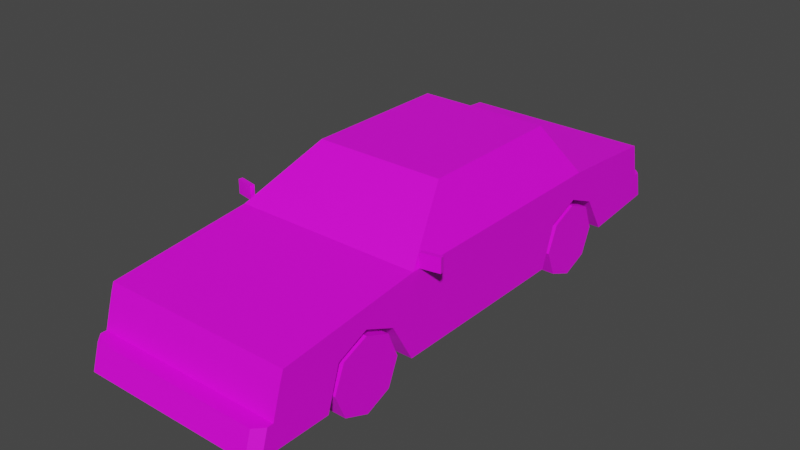 # Source: Veh_Coupe_03_Green.blend  (saved by Blender 2.90.8; exported with 4.5.12 LTS)
import bpy
from mathutils import Matrix  # noqa: F401  (used for matrix-valued properties, if any)

bpy.ops.wm.read_factory_settings(use_empty=True)
scene = bpy.context.scene
scene.name = 'Scene'

# ---- collections
col_collection = bpy.data.collections.new('Collection'); scene.collection.children.link(col_collection)

# ---- images (referenced by path relative to the original .blend; pixels are not part of the script)
import os
ASSET_DIR = os.environ.get("B2B_ASSET_DIR", "")  # directory of the original .blend (textures are referenced by path, not embedded)
HERE = os.path.dirname(os.path.abspath(__file__))  # packed textures are extracted next to this script under _unpacked/

def load_image(name, relpath, width, height, colorspace="sRGB"):
    """Load a texture the original file referenced (path relative to the .blend, or extracted next to this script)."""
    p = next((c for c in (os.path.join(HERE, relpath), os.path.join(ASSET_DIR, relpath)) if relpath and os.path.exists(c)), "")
    if p:
        img = bpy.data.images.load(p, check_existing=True)
        img.name = name
    else:  # same state as the original file: an image datablock whose file is absent (Cycles renders it pink)
        img = bpy.data.images.new(name, width, height)
        img.source = "FILE"
        img.filepath = "//" + (relpath or name)
    img.colorspace_settings.name = colorspace
    return img
img_city_vehicles_pallete_png = load_image('city_vehicles_pallete.png', 'city_vehicles_pallete.png', 1024, 1024, 'sRGB')

# ---- materials (node trees are filled in below, after node groups)
mat_material_001 = bpy.data.materials.new('Material.001')
mat_material_001.use_transparent_shadow = False

# ---- material node trees
mat_material_001.use_nodes = True; mat_material_001.node_tree.nodes.clear()
_N = mat_material_001.node_tree.nodes; _L = mat_material_001.node_tree.links
n0 = _N.new('ShaderNodeBsdfPrincipled'); n0.name = 'Principled BSDF'; n0.location = (10, 300)
n0.distribution = 'GGX'
n0.subsurface_method = 'BURLEY'
n0.inputs[3].default_value = 1.45
n0.inputs[27].default_value = (0.0, 0.0, 0.0, 1.0)
n0.inputs[28].default_value = 1.0
n1 = _N.new('ShaderNodeOutputMaterial'); n1.name = 'Material Output'; n1.location = (300, 300)
n2 = _N.new('ShaderNodeTexImage'); n2.name = 'Image Texture'; n2.location = (-350, 101)
n2.image = img_city_vehicles_pallete_png
n2.interpolation = 'Closest'
_L.new(n0.outputs[0], n1.inputs[0])
_L.new(n2.outputs[0], n0.inputs[0])
n1.is_active_output = True

# ---- world
world_world = bpy.data.worlds.new('World'); scene.world = world_world
world_world.use_nodes = True; world_world.node_tree.nodes.clear()
_N = world_world.node_tree.nodes; _L = world_world.node_tree.links
n0 = _N.new('ShaderNodeOutputWorld'); n0.name = 'World Output'; n0.location = (300, 300)
n1 = _N.new('ShaderNodeBackground'); n1.name = 'Background'; n1.location = (10, 300)
n1.inputs[0].default_value = (0.05088, 0.05088, 0.05088, 1.0)
_L.new(n1.outputs[0], n0.inputs[0])
n0.is_active_output = True
world_world.color = (0.05088, 0.05088, 0.05088)
world_world.use_sun_shadow = False
world_world.sun_shadow_jitter_overblur = 0.0

# ---- meshes
me_plane = bpy.data.meshes.new('Plane')
me_plane.from_pydata([(0.3067, -0.9689, 0.3256), (0.3067, -0.8117, 0.3943), (0.3067, -0.6561, 0.3256), (0.3067, 0.4883, 0.3287), (0.3067, 0.6526, 0.3943), (0.3067, 0.8048, 0.3287), (0.476, -1.25, 0.4462), (0.476, -1.348, 0.1237), (0.476, 1.212, 0.4841), (0.476, 1.276, 0.1784), (0.4364, -0.5107, 0.5378), (0.476, -0.5339, 0.1237), (0.3085, -0.2126, 0.7405), (0.3283, 0.5618, 0.7562), (0.476, 0.686, 0.522), (0.4611, 0.2578, 0.5457), (0.3433, 0.2578, 0.7326), (0.4611, 0.4619, 0.5457), (0.3433, 0.4187, 0.7326), (0.476, -1.311, 0.2474), (0.1961, -1.266, 0.3997), (0.1961, -1.303, 0.2761), (0.0285, -1.285, 0.3354), (0.476, -1.294, 0.3056), (0.2279, -1.266, 0.3997), (0.2279, -1.294, 0.3056), (0.476, -1.266, 0.3997), (0.4345, -1.385, 0.2474), (0.476, -1.341, 0.2474), (0.476, -1.378, 0.1237), (0.4345, -1.422, 0.1237), (0.3433, -0.1796, 0.7326), (0.4611, -0.4543, 0.5457), (0.3283, -0.1894, 0.7562), (0.476, -0.5339, 0.522), (0.3433, 0.3138, 0.7326), (0.4611, 0.3138, 0.5457), (0.3283, 0.4417, 0.7562), (0.3283, 0.2858, 0.7562), (0.476, 0.2858, 0.522), (0.476, 0.496, 0.522), (0.3502, -1.294, 0.3056), (0.3502, -1.266, 0.3997), (0.4658, -1.269, 0.3899), (0.3604, -1.269, 0.3899), (0.3604, -1.291, 0.3154), (0.4658, -1.291, 0.3154), (0.34, -1.291, 0.3154), (0.34, -1.269, 0.3899), (0.2381, -1.269, 0.3899), (0.2381, -1.291, 0.3154), (0.476, 0.4883, 0.3287), (0.476, 0.6526, 0.3943), (0.476, 0.9181, 0.1446), (0.3067, 0.9181, 0.1446), (0.476, 0.8048, 0.3287), (0.476, 0.4196, 0.1237), (0.3067, 0.4196, 0.1237), (0.3067, 0.6526, 0.1237), (0.3067, 0.686, 0.1237), (0.476, -0.9689, 0.3256), (0.476, -0.8117, 0.3943), (0.476, -0.5401, 0.1237), (0.476, -0.6561, 0.3256), (0.3067, -0.5401, 0.1237), (0.476, -1.032, 0.1237), (0.3067, -1.032, 0.1237), (0.3067, -0.8117, 0.1237), (0.3119, 0.5749, 0.7315), (0.4284, 0.6729, 0.5468), (0.476, -1.204, 0.3997), (0.476, -1.235, 0.3056), (0.476, -1.282, 0.3147), (0.476, -1.242, 0.3147), (0.476, -1.217, 0.3906), (0.476, -1.259, 0.3906), (0.476, 1.248, 0.3117), (0.4467, 1.337, 0.1841), (0.476, 1.307, 0.1813), (0.476, 1.279, 0.3117), (0.4467, 1.309, 0.3117), (0.476, 1.243, 0.336), (0.476, 1.224, 0.4287), (0.1633, 1.224, 0.4287), (0.1633, 1.243, 0.336), (0.07013, 1.225, 0.4227), (0.07013, 1.24, 0.3489), (0.06414, -1.393, 0.2194), (0.06414, -1.415, 0.1476), (0.476, 1.181, 0.4287), (0.476, 1.201, 0.336), (-0.3067, -0.9689, 0.3256), (-0.3067, -0.8117, 0.3943), (-0.3067, -0.6561, 0.3256), (-0.3067, 0.4883, 0.3287), (-0.3067, 0.6526, 0.3943), (-0.3067, 0.8048, 0.3287), (-0.476, -1.25, 0.4462), (-0.476, -1.348, 0.1237), (-0.476, 1.212, 0.4841), (-0.476, 1.276, 0.1784), (-0.4364, -0.5107, 0.5378), (-0.476, -0.5339, 0.1237), (-0.3085, -0.2126, 0.7405), (-0.3283, 0.5618, 0.7562), (-0.476, 0.686, 0.522), (0.0, -1.25, 0.4462), (0.0, -1.348, 0.1237), (0.0, 1.212, 0.4841), (0.0, 1.276, 0.1784), (0.0, -0.5339, 0.522), (0.0, -0.5339, 0.1237), (0.0, -0.1894, 0.7562), (0.0, 0.5618, 0.7562), (0.0, 0.686, 0.1237), (0.0, 0.686, 0.522), (-0.4611, 0.2578, 0.5457), (-0.3433, 0.2578, 0.7326), (-0.4611, 0.4619, 0.5457), (-0.3433, 0.4187, 0.7326), (0.0, 0.2858, 0.7562), (0.0, 0.4417, 0.7562), (-0.476, -1.311, 0.2474), (0.0, -1.311, 0.2474), (0.0, -1.266, 0.3997), (0.0, -1.303, 0.2761), (-0.1961, -1.266, 0.3997), (-0.1961, -1.303, 0.2761), (0.0, -1.277, 0.3612), (0.0, -1.293, 0.3079), (-0.0285, -1.285, 0.3354), (0.0, -1.385, 0.2474), (0.0, -1.422, 0.1237), (-0.476, -1.294, 0.3056), (-0.2279, -1.266, 0.3997), (-0.2279, -1.294, 0.3056), (-0.476, -1.266, 0.3997), (-0.4345, -1.385, 0.2474), (-0.476, -1.341, 0.2474), (-0.476, -1.378, 0.1237), (-0.4345, -1.422, 0.1237), (-0.3433, -0.1796, 0.7326), (-0.4611, -0.4543, 0.5457), (0.0, -0.2126, 0.7405), (0.0, -0.5107, 0.5378), (-0.3283, -0.1894, 0.7562), (-0.476, -0.5339, 0.522), (-0.3433, 0.3138, 0.7326), (-0.4611, 0.3138, 0.5457), (-0.3283, 0.4417, 0.7562), (-0.3283, 0.2858, 0.7562), (-0.476, 0.2858, 0.522), (-0.476, 0.496, 0.522), (-0.3502, -1.294, 0.3056), (-0.3502, -1.266, 0.3997), (-0.4658, -1.269, 0.3899), (-0.3604, -1.269, 0.3899), (-0.3604, -1.291, 0.3154), (-0.4658, -1.291, 0.3154), (-0.34, -1.291, 0.3154), (-0.34, -1.269, 0.3899), (-0.2381, -1.269, 0.3899), (-0.2381, -1.291, 0.3154), (-0.476, 0.4883, 0.3287), (-0.476, 0.6526, 0.3943), (-0.476, 0.9181, 0.1446), (-0.3067, 0.9181, 0.1446), (-0.476, 0.8048, 0.3287), (-0.476, 0.4196, 0.1237), (-0.3067, 0.4196, 0.1237), (-0.3067, 0.6526, 0.1237), (-0.3067, 0.686, 0.1237), (-0.476, -0.9689, 0.3256), (-0.476, -0.8117, 0.3943), (-0.476, -0.5401, 0.1237), (-0.476, -0.6561, 0.3256), (-0.3067, -0.5401, 0.1237), (-0.476, -1.032, 0.1237), (-0.3067, -1.032, 0.1237), (-0.3067, -0.8117, 0.1237), (-0.3119, 0.5749, 0.7315), (-0.4284, 0.6729, 0.5468), (0.0, 0.6729, 0.5468), (0.0, 0.5749, 0.7315), (-0.476, -1.204, 0.3997), (-0.476, -1.235, 0.3056), (-0.476, -1.282, 0.3147), (-0.476, -1.242, 0.3147), (-0.476, -1.217, 0.3906), (-0.476, -1.259, 0.3906), (-0.476, 1.248, 0.3117), (0.0, 1.248, 0.3117), (0.0, 1.337, 0.1841), (0.0, 1.309, 0.3117), (-0.4467, 1.337, 0.1841), (-0.476, 1.307, 0.1813), (-0.476, 1.279, 0.3117), (-0.4467, 1.309, 0.3117), (-0.476, 1.243, 0.336), (-0.476, 1.224, 0.4287), (-0.1633, 1.224, 0.4287), (-0.1633, 1.243, 0.336), (0.0, 1.24, 0.3489), (0.0, 1.225, 0.4227), (-0.07013, 1.225, 0.4227), (-0.07013, 1.24, 0.3489), (0.0, -1.393, 0.2194), (0.0, -1.415, 0.1476), (-0.06414, -1.393, 0.2194), (-0.06414, -1.415, 0.1476), (-0.476, 1.187, 0.4287), (-0.476, 1.207, 0.336), (0.4758, -0.4952, 0.523), (0.4758, -0.4952, 0.5935), (0.4718, -0.4742, 0.523), (0.4718, -0.4742, 0.5935), (0.569, -0.4776, 0.523), (0.569, -0.4776, 0.5935), (0.5651, -0.4566, 0.523), (0.5651, -0.4566, 0.5935), (-0.4758, -0.4952, 0.523), (-0.4758, -0.4952, 0.5935), (-0.4718, -0.4742, 0.523), (-0.4718, -0.4742, 0.5935), (-0.569, -0.4776, 0.523), (-0.569, -0.4776, 0.5935), (-0.5651, -0.4566, 0.523), (-0.5651, -0.4566, 0.5935)], [], [(0, 1, 61, 60), (1, 2, 63, 61), (2, 64, 62, 63), (3, 4, 52, 51), (4, 5, 55, 52), (5, 54, 53, 55), (31, 32, 15, 16), (107, 7, 29, 30, 132), (33, 38, 120, 112), (9, 53, 54, 59, 114, 109), (8, 82, 83, 84, 81, 76, 191, 202, 86, 85, 203, 108), (6, 34, 110, 106), (14, 8, 108, 115), (10, 12, 143, 144), (68, 69, 182, 183), (35, 36, 17, 18), (37, 40, 14, 13), (120, 38, 37, 121), (121, 37, 13, 113), (123, 19, 23, 41, 25, 24, 20, 21, 125), (125, 21, 20, 124, 128, 22, 129), (129, 22, 128), (19, 123, 131, 27, 28), (30, 27, 131, 206, 87, 88, 207, 132), (20, 24, 42, 26, 6, 106, 124), (43, 44, 45, 46), (27, 30, 29, 28), (7, 19, 28, 29), (12, 10, 34, 33), (143, 12, 33, 112), (10, 144, 110, 34), (32, 31, 33, 34), (31, 16, 38, 33), (15, 32, 34, 39), (16, 15, 39, 38), (35, 18, 37, 38), (36, 35, 38, 39), (17, 36, 39, 40), (18, 17, 40, 37), (47, 48, 49, 50), (26, 42, 44, 43), (42, 41, 45, 44), (41, 23, 46, 45), (23, 26, 43, 46), (41, 42, 48, 47), (42, 24, 49, 48), (24, 25, 50, 49), (25, 41, 47, 50), (40, 39, 34, 6, 26, 70, 71, 23, 19, 7, 65, 60, 61, 63, 62, 11, 56, 51, 52, 55, 53, 9, 76, 81, 90, 89, 82, 8, 14), (58, 3, 57), (58, 4, 3), (58, 5, 4), (57, 3, 51, 56), (54, 5, 58, 59), (67, 0, 66), (67, 1, 0), (67, 2, 1), (66, 0, 60, 65), (64, 2, 67), (11, 111, 114, 59, 58, 57, 56), (11, 62, 64, 67, 66, 65, 7, 107, 111), (13, 14, 69, 68), (14, 115, 182, 69), (113, 13, 68, 183), (72, 73, 74, 75), (23, 71, 73, 72), (71, 70, 74, 73), (70, 26, 75, 74), (26, 23, 72, 75), (76, 9, 78, 79), (191, 76, 79, 80, 193), (193, 80, 77, 192), (77, 80, 79, 78), (9, 109, 192, 77, 78), (81, 84, 83, 82), (203, 85, 86, 202), (207, 88, 87, 206), (82, 89, 90, 81), (91, 172, 173, 92), (92, 173, 175, 93), (93, 175, 174, 176), (94, 163, 164, 95), (95, 164, 167, 96), (96, 167, 165, 166), (141, 117, 116, 142), (107, 132, 140, 139, 98), (145, 112, 120, 150), (100, 109, 114, 171, 166, 165), (99, 108, 203, 204, 205, 202, 191, 190, 198, 201, 200, 199), (97, 106, 110, 146), (105, 115, 108, 99), (101, 144, 143, 103), (180, 183, 182, 181), (147, 119, 118, 148), (149, 104, 105, 152), (120, 121, 149, 150), (121, 113, 104, 149), (123, 125, 127, 126, 134, 135, 153, 133, 122), (125, 129, 130, 128, 124, 126, 127), (129, 128, 130), (122, 138, 137, 131, 123), (140, 132, 207, 209, 208, 206, 131, 137), (126, 124, 106, 97, 136, 154, 134), (155, 158, 157, 156), (137, 138, 139, 140), (98, 139, 138, 122), (103, 145, 146, 101), (143, 112, 145, 103), (101, 146, 110, 144), (142, 146, 145, 141), (141, 145, 150, 117), (116, 151, 146, 142), (117, 150, 151, 116), (147, 150, 149, 119), (148, 151, 150, 147), (118, 152, 151, 148), (119, 149, 152, 118), (159, 162, 161, 160), (136, 155, 156, 154), (154, 156, 157, 153), (153, 157, 158, 133), (133, 158, 155, 136), (153, 159, 160, 154), (154, 160, 161, 134), (134, 161, 162, 135), (135, 162, 159, 153), (152, 105, 99, 199, 210, 211, 198, 190, 100, 165, 167, 164, 163, 168, 102, 174, 175, 173, 172, 177, 98, 122, 133, 185, 184, 136, 97, 146, 151), (170, 169, 94), (170, 94, 95), (170, 95, 96), (169, 168, 163, 94), (166, 171, 170, 96), (179, 178, 91), (179, 91, 92), (179, 92, 93), (178, 177, 172, 91), (176, 179, 93), (102, 168, 169, 170, 171, 114, 111), (102, 111, 107, 98, 177, 178, 179, 176, 174), (104, 180, 181, 105), (105, 181, 182, 115), (113, 183, 180, 104), (186, 189, 188, 187), (133, 186, 187, 185), (185, 187, 188, 184), (184, 188, 189, 136), (136, 189, 186, 133), (190, 196, 195, 100), (191, 193, 197, 196, 190), (193, 192, 194, 197), (194, 195, 196, 197), (100, 195, 194, 192, 109), (198, 199, 200, 201), (203, 202, 205, 204), (207, 206, 208, 209), (199, 198, 211, 210), (212, 213, 215, 214), (214, 215, 219, 218), (218, 219, 217, 216), (216, 217, 213, 212), (214, 218, 216, 212), (219, 215, 213, 217), (220, 222, 223, 221), (222, 226, 227, 223), (226, 224, 225, 227), (224, 220, 221, 225), (222, 220, 224, 226), (227, 225, 221, 223)])
_uv = me_plane.uv_layers.new(name='UVMap')
_uv.uv.foreach_set('vector', [0.2255, 0.03019, 0.2255, 0.02853, 0.2273, 0.02853, 0.2273, 0.03019, 0.2255, 0.02853, 0.2255, 0.02691, 0.2273, 0.02691, 0.2273, 0.02853, 0.2062, 0.05289, 0.2045, 0.05289, 0.2045, 0.05111, 0.2062, 0.05111, 0.2128, 0.03647, 0.2128, 0.03587, 0.2134, 0.03587, 0.2134, 0.03647, 0.2128, 0.03587, 0.2128, 0.03533, 0.2134, 0.03533, 0.2134, 0.03587, 0.2216, 0.03781, 0.2211, 0.03781, 0.2211, 0.0372, 0.2216, 0.0372, 0.1108, 0.0513, 0.1091, 0.05369, 0.1091, 0.04748, 0.1108, 0.04748, 0.2191, 0.008788, 0.2108, 0.008788, 0.2108, 0.008268, 0.2115, 0.007517, 0.2191, 0.007517, 0.518, 0.3453, 0.518, 0.3412, 0.5209, 0.3412, 0.5209, 0.3453, 0.2108, 0.05432, 0.2108, 0.04811, 0.2138, 0.04811, 0.2138, 0.04408, 0.2191, 0.04408, 0.2191, 0.05432, 0.525, 0.3388, 0.5255, 0.3388, 0.5255, 0.3415, 0.5263, 0.3415, 0.5263, 0.3388, 0.5265, 0.3388, 0.5265, 0.3429, 0.5262, 0.3429, 0.5262, 0.3423, 0.5256, 0.3423, 0.5256, 0.3429, 0.525, 0.3429, 0.5167, 0.3546, 0.5167, 0.3483, 0.5209, 0.3483, 0.5209, 0.3546, 0.5167, 0.3546, 0.5213, 0.3546, 0.5213, 0.3587, 0.5167, 0.3587, 0.117, 0.04743, 0.1181, 0.04483, 0.1208, 0.04483, 0.1208, 0.04743, 0.1218, 0.03805, 0.1244, 0.03656, 0.1244, 0.04202, 0.1218, 0.04202, 0.1108, 0.04699, 0.1091, 0.04699, 0.1091, 0.0457, 0.1108, 0.04608, 0.5089, 0.35, 0.5071, 0.3496, 0.5071, 0.3481, 0.5089, 0.3491, 0.5175, 0.3453, 0.515, 0.3453, 0.515, 0.3441, 0.5175, 0.3441, 0.5175, 0.3441, 0.515, 0.3441, 0.515, 0.3432, 0.5175, 0.3432, 0.5235, 0.3587, 0.5235, 0.3546, 0.5241, 0.3546, 0.5241, 0.3557, 0.5241, 0.3567, 0.5249, 0.3567, 0.5249, 0.357, 0.5238, 0.357, 0.5238, 0.3587, 0.1237, 0.05804, 0.1237, 0.05632, 0.1248, 0.05632, 0.1248, 0.05804, 0.1245, 0.05804, 0.1242, 0.05779, 0.124, 0.05804, 0.8144, 0.1108, 0.8176, 0.1076, 0.8206, 0.1108, 0.8199, 0.1094, 0.8199, 0.1079, 0.8202, 0.1079, 0.8202, 0.1093, 0.82, 0.1094, 0.8203, 0.1147, 0.8199, 0.1147, 0.8199, 0.1133, 0.82, 0.1133, 0.82, 0.1135, 0.8202, 0.1135, 0.8202, 0.1133, 0.8203, 0.1133, 0.5249, 0.357, 0.5249, 0.3567, 0.5249, 0.3557, 0.5249, 0.3546, 0.5253, 0.3546, 0.5253, 0.3587, 0.5249, 0.3587, 0.9891, 0.4875, 0.9891, 0.4905, 0.9868, 0.4905, 0.9868, 0.4875, 0.813, 0.1148, 0.8126, 0.1149, 0.8126, 0.1148, 0.813, 0.1147, 0.8126, 0.1147, 0.813, 0.1146, 0.813, 0.1147, 0.8126, 0.1148, 0.5182, 0.3455, 0.5171, 0.3481, 0.5167, 0.3483, 0.518, 0.3453, 0.5209, 0.3455, 0.5182, 0.3455, 0.518, 0.3453, 0.5209, 0.3453, 0.5171, 0.3481, 0.5209, 0.3481, 0.5209, 0.3483, 0.5167, 0.3483, 0.5092, 0.3544, 0.5109, 0.352, 0.5111, 0.3521, 0.509, 0.3551, 0.5109, 0.352, 0.5109, 0.3482, 0.5111, 0.3479, 0.5111, 0.3521, 0.5092, 0.3482, 0.5092, 0.3544, 0.509, 0.3551, 0.509, 0.3479, 0.5109, 0.3482, 0.5092, 0.3482, 0.509, 0.3479, 0.5111, 0.3479, 0.5137, 0.3645, 0.5137, 0.36, 0.5147, 0.359, 0.5147, 0.3657, 0.5073, 0.351, 0.5088, 0.351, 0.5089, 0.3512, 0.5071, 0.3512, 0.5073, 0.3499, 0.5073, 0.351, 0.5071, 0.3512, 0.5071, 0.3496, 0.5088, 0.3502, 0.5073, 0.3499, 0.5071, 0.3496, 0.5089, 0.35, 0.9868, 0.4911, 0.9891, 0.4911, 0.9891, 0.4941, 0.9868, 0.4941, 0.7626, 0.1239, 0.7626, 0.1247, 0.7625, 0.1247, 0.7625, 0.124, 0.7626, 0.1247, 0.7619, 0.1247, 0.762, 0.1247, 0.7625, 0.1247, 0.7619, 0.1247, 0.7619, 0.1239, 0.762, 0.124, 0.762, 0.1247, 0.7619, 0.1239, 0.7626, 0.1239, 0.7625, 0.124, 0.762, 0.124, 0.7619, 0.1247, 0.7626, 0.1247, 0.7625, 0.1248, 0.762, 0.1248, 0.7626, 0.1247, 0.7626, 0.1256, 0.7625, 0.1255, 0.7625, 0.1248, 0.7626, 0.1256, 0.7619, 0.1256, 0.762, 0.1255, 0.7625, 0.1255, 0.7619, 0.1256, 0.7619, 0.1247, 0.762, 0.1248, 0.762, 0.1255, 0.509, 0.3461, 0.509, 0.3479, 0.509, 0.3551, 0.5083, 0.3613, 0.5079, 0.3614, 0.5079, 0.3609, 0.5071, 0.3612, 0.5071, 0.3617, 0.5066, 0.3618, 0.5055, 0.3622, 0.5055, 0.3594, 0.5073, 0.3589, 0.5079, 0.3575, 0.5073, 0.3561, 0.5055, 0.3551, 0.5055, 0.3551, 0.5055, 0.3468, 0.5073, 0.3462, 0.5079, 0.3448, 0.5073, 0.3434, 0.5057, 0.3424, 0.506, 0.3393, 0.5072, 0.3396, 0.5074, 0.3396, 0.5074, 0.34, 0.5082, 0.3402, 0.5082, 0.3398, 0.5087, 0.3399, 0.509, 0.3445, 0.2157, 0.03616, 0.215, 0.03557, 0.2157, 0.03532, 0.2157, 0.03616, 0.2147, 0.03616, 0.215, 0.03557, 0.2157, 0.03616, 0.215, 0.03671, 0.2147, 0.03616, 0.2219, 0.03173, 0.2219, 0.03106, 0.2225, 0.03106, 0.2225, 0.03173, 0.2156, 0.03712, 0.215, 0.03671, 0.2157, 0.03616, 0.2157, 0.03629, 0.2155, 0.04819, 0.2134, 0.04654, 0.2155, 0.04588, 0.2155, 0.04819, 0.2127, 0.04819, 0.2134, 0.04654, 0.2155, 0.04819, 0.2134, 0.04982, 0.2127, 0.04819, 0.2277, 0.05058, 0.2277, 0.05249, 0.2259, 0.05249, 0.2259, 0.05058, 0.2155, 0.05104, 0.2134, 0.04982, 0.2155, 0.04819, 0.2108, 0.02292, 0.2191, 0.02292, 0.2191, 0.04408, 0.2138, 0.04408, 0.2138, 0.0435, 0.2138, 0.03946, 0.2108, 0.03946, 0.2108, 0.02292, 0.2108, 0.02281, 0.2138, 0.02281, 0.2138, 0.0181, 0.2138, 0.01428, 0.2108, 0.01428, 0.2108, 0.008788, 0.2191, 0.008788, 0.2191, 0.02292, 0.5179, 0.3582, 0.5198, 0.357, 0.5196, 0.3574, 0.5181, 0.3583, 0.5198, 0.357, 0.5198, 0.3607, 0.5196, 0.3607, 0.5196, 0.3574, 0.5179, 0.3607, 0.5179, 0.3582, 0.5181, 0.3583, 0.5181, 0.3607, 0.875, 0.5953, 0.875, 0.5948, 0.876, 0.5945, 0.876, 0.5951, 0.7487, 0.1294, 0.7487, 0.129, 0.7488, 0.1291, 0.7488, 0.1293, 0.7487, 0.129, 0.7494, 0.1288, 0.7493, 0.1289, 0.7488, 0.1291, 0.7494, 0.1288, 0.7494, 0.1292, 0.7493, 0.1292, 0.7493, 0.1289, 0.7494, 0.1292, 0.7487, 0.1294, 0.7488, 0.1293, 0.7493, 0.1292, 0.8115, 0.1124, 0.8107, 0.1122, 0.8107, 0.112, 0.8115, 0.1122, 0.8261, 0.1148, 0.8261, 0.1118, 0.8263, 0.1118, 0.8265, 0.112, 0.8265, 0.1148, 0.8256, 0.1261, 0.8256, 0.1289, 0.8248, 0.1289, 0.8248, 0.1261, 0.8107, 0.1118, 0.8115, 0.112, 0.8115, 0.1122, 0.8107, 0.112, 0.2108, 0.05432, 0.2191, 0.05432, 0.2191, 0.05538, 0.2113, 0.05538, 0.2108, 0.05487, 0.9241, 0.557, 0.9241, 0.5678, 0.9209, 0.5678, 0.9209, 0.557, 0.5107, 0.02938, 0.5107, 0.02844, 0.5117, 0.02844, 0.5117, 0.02938, 0.5135, 0.05301, 0.5135, 0.05387, 0.5125, 0.05387, 0.5125, 0.05301, 0.8765, 0.5627, 0.8765, 0.5633, 0.8753, 0.563, 0.8753, 0.5625, 0.2273, 0.03348, 0.2255, 0.03348, 0.2255, 0.03182, 0.2273, 0.03182, 0.2273, 0.03182, 0.2255, 0.03182, 0.2255, 0.03019, 0.2273, 0.03019, 0.2062, 0.05289, 0.2062, 0.05111, 0.2079, 0.05111, 0.2079, 0.05289, 0.208, 0.04588, 0.2098, 0.04588, 0.2098, 0.04761, 0.208, 0.04761, 0.208, 0.04761, 0.2098, 0.04761, 0.2098, 0.0492, 0.208, 0.0492, 0.208, 0.05368, 0.208, 0.0519, 0.2096, 0.0519, 0.2096, 0.05368, 0.1164, 0.04891, 0.1164, 0.05272, 0.1147, 0.05272, 0.1147, 0.04651, 0.2191, 0.008788, 0.2191, 0.007517, 0.2266, 0.007517, 0.2274, 0.008268, 0.2274, 0.008788, 0.5237, 0.3453, 0.5209, 0.3453, 0.5209, 0.3412, 0.5237, 0.3412, 0.2274, 0.05432, 0.2191, 0.05432, 0.2191, 0.04408, 0.2244, 0.04408, 0.2244, 0.04811, 0.2274, 0.04811, 0.525, 0.3471, 0.525, 0.3429, 0.5256, 0.3429, 0.5256, 0.3436, 0.5262, 0.3436, 0.5262, 0.3429, 0.5265, 0.3429, 0.5265, 0.3471, 0.5263, 0.3471, 0.5263, 0.3444, 0.5255, 0.3444, 0.5255, 0.3471, 0.525, 0.3546, 0.5209, 0.3546, 0.5209, 0.3483, 0.525, 0.3483, 0.5167, 0.3628, 0.5167, 0.3587, 0.5213, 0.3587, 0.5213, 0.3628, 0.1246, 0.04743, 0.1208, 0.04743, 0.1208, 0.04483, 0.1235, 0.04483, 0.1218, 0.04599, 0.1218, 0.04202, 0.1244, 0.04202, 0.1244, 0.04747, 0.1164, 0.05321, 0.1164, 0.05412, 0.1147, 0.0545, 0.1147, 0.05321, 0.5139, 0.3574, 0.5139, 0.3583, 0.512, 0.3593, 0.512, 0.3578, 0.5175, 0.3453, 0.5175, 0.3441, 0.52, 0.3441, 0.52, 0.3453, 0.5175, 0.3441, 0.5175, 0.3432, 0.52, 0.3432, 0.52, 0.3441, 0.5235, 0.3587, 0.5238, 0.3587, 0.5238, 0.3604, 0.5249, 0.3604, 0.5249, 0.3607, 0.5241, 0.3607, 0.5241, 0.3618, 0.5241, 0.3628, 0.5235, 0.3628, 0.1237, 0.05804, 0.124, 0.05804, 0.1242, 0.05828, 0.1245, 0.05804, 0.1248, 0.05804, 0.1248, 0.05975, 0.1237, 0.05975, 0.8144, 0.1108, 0.8206, 0.1108, 0.8176, 0.1139, 0.8199, 0.1065, 0.82, 0.1065, 0.8202, 0.1066, 0.8202, 0.1079, 0.8199, 0.1079, 0.8203, 0.112, 0.8203, 0.1133, 0.8202, 0.1133, 0.8202, 0.1131, 0.82, 0.1131, 0.82, 0.1133, 0.8199, 0.1133, 0.8199, 0.112, 0.5249, 0.3604, 0.5249, 0.3587, 0.5253, 0.3587, 0.5253, 0.3628, 0.5249, 0.3628, 0.5249, 0.3618, 0.5249, 0.3607, 0.9891, 0.5146, 0.9868, 0.5146, 0.9868, 0.5115, 0.9891, 0.5115, 0.8149, 0.1066, 0.8149, 0.1067, 0.8145, 0.1066, 0.8145, 0.1065, 0.8145, 0.1067, 0.8145, 0.1066, 0.8149, 0.1067, 0.8149, 0.1068, 0.5236, 0.3455, 0.5237, 0.3453, 0.525, 0.3483, 0.5247, 0.3481, 0.5209, 0.3455, 0.5209, 0.3453, 0.5237, 0.3453, 0.5236, 0.3455, 0.5247, 0.3481, 0.525, 0.3483, 0.5209, 0.3483, 0.5209, 0.3481, 0.5148, 0.3472, 0.5146, 0.3465, 0.5167, 0.3495, 0.5165, 0.3496, 0.5165, 0.3496, 0.5167, 0.3495, 0.5167, 0.3537, 0.5165, 0.3534, 0.5148, 0.3534, 0.5146, 0.3537, 0.5146, 0.3465, 0.5148, 0.3472, 0.5165, 0.3534, 0.5167, 0.3537, 0.5146, 0.3537, 0.5148, 0.3534, 0.5137, 0.3564, 0.5139, 0.3562, 0.5139, 0.3574, 0.5137, 0.3572, 0.5122, 0.3564, 0.512, 0.3562, 0.5139, 0.3562, 0.5137, 0.3564, 0.5122, 0.3576, 0.512, 0.3578, 0.512, 0.3562, 0.5122, 0.3564, 0.5137, 0.3572, 0.5139, 0.3574, 0.512, 0.3578, 0.5122, 0.3576, 0.9868, 0.5109, 0.9868, 0.5079, 0.9891, 0.5079, 0.9891, 0.5109, 0.7626, 0.1303, 0.7625, 0.1303, 0.7625, 0.1296, 0.7626, 0.1295, 0.7626, 0.1295, 0.7625, 0.1296, 0.762, 0.1296, 0.7619, 0.1295, 0.7619, 0.1295, 0.762, 0.1296, 0.762, 0.1303, 0.7619, 0.1303, 0.7619, 0.1303, 0.762, 0.1303, 0.7625, 0.1303, 0.7626, 0.1303, 0.7619, 0.1295, 0.762, 0.1294, 0.7625, 0.1294, 0.7626, 0.1295, 0.7626, 0.1295, 0.7625, 0.1294, 0.7625, 0.1287, 0.7626, 0.1287, 0.7626, 0.1287, 0.7625, 0.1287, 0.762, 0.1287, 0.7619, 0.1287, 0.7619, 0.1287, 0.762, 0.1287, 0.762, 0.1294, 0.7619, 0.1295, 0.5146, 0.3555, 0.5146, 0.3571, 0.5143, 0.3617, 0.5138, 0.3618, 0.5138, 0.3615, 0.513, 0.3617, 0.513, 0.362, 0.5128, 0.362, 0.5116, 0.3623, 0.5113, 0.3592, 0.5129, 0.3582, 0.5135, 0.3568, 0.5129, 0.3554, 0.5111, 0.3548, 0.5111, 0.3465, 0.5111, 0.3465, 0.5129, 0.3455, 0.5135, 0.3441, 0.5129, 0.3427, 0.5111, 0.3422, 0.5111, 0.3394, 0.5122, 0.3398, 0.5127, 0.3399, 0.5127, 0.3404, 0.5135, 0.3407, 0.5135, 0.3402, 0.5139, 0.3403, 0.5146, 0.3465, 0.5146, 0.3537, 0.2048, 0.04867, 0.2048, 0.05111, 0.2027, 0.05039, 0.2048, 0.04867, 0.2027, 0.05039, 0.202, 0.04867, 0.2048, 0.04867, 0.202, 0.04867, 0.2027, 0.04707, 0.2259, 0.04865, 0.2277, 0.04865, 0.2277, 0.05058, 0.2259, 0.05058, 0.2046, 0.04588, 0.2048, 0.04832, 0.2048, 0.04867, 0.2027, 0.04707, 0.2127, 0.04873, 0.2127, 0.05104, 0.2105, 0.05038, 0.2127, 0.04873, 0.2105, 0.05038, 0.2098, 0.04873, 0.2127, 0.04873, 0.2098, 0.04873, 0.2105, 0.0471, 0.2127, 0.05104, 0.2144, 0.05104, 0.2144, 0.05296, 0.2127, 0.05296, 0.2127, 0.04588, 0.2127, 0.04873, 0.2105, 0.0471, 0.2274, 0.02292, 0.2274, 0.03946, 0.2244, 0.03946, 0.2244, 0.0435, 0.2244, 0.04408, 0.2191, 0.04408, 0.2191, 0.02292, 0.2274, 0.02292, 0.2191, 0.02292, 0.2191, 0.008788, 0.2274, 0.008788, 0.2274, 0.01428, 0.2244, 0.01428, 0.2244, 0.0181, 0.2244, 0.02281, 0.2274, 0.02281, 0.5179, 0.3632, 0.5181, 0.363, 0.5196, 0.3639, 0.5198, 0.3643, 0.5198, 0.3643, 0.5196, 0.3639, 0.5196, 0.3607, 0.5198, 0.3607, 0.5179, 0.3607, 0.5181, 0.3607, 0.5181, 0.363, 0.5179, 0.3632, 0.8834, 0.5631, 0.8843, 0.5634, 0.8843, 0.5639, 0.8834, 0.5636, 0.7531, 0.1125, 0.7531, 0.1126, 0.7531, 0.1128, 0.7531, 0.1129, 0.7531, 0.1129, 0.7531, 0.1128, 0.7537, 0.113, 0.7537, 0.1131, 0.7537, 0.1131, 0.7537, 0.113, 0.7537, 0.1127, 0.7537, 0.1127, 0.7537, 0.1127, 0.7537, 0.1127, 0.7531, 0.1126, 0.7531, 0.1125, 0.8156, 0.1287, 0.8156, 0.1289, 0.8148, 0.1291, 0.8148, 0.1289, 0.8261, 0.1148, 0.8265, 0.1148, 0.8265, 0.1176, 0.8263, 0.1178, 0.8261, 0.1178, 0.8256, 0.1261, 0.8248, 0.1261, 0.8248, 0.1233, 0.8256, 0.1233, 0.8148, 0.1293, 0.8148, 0.1291, 0.8156, 0.1289, 0.8156, 0.1291, 0.2274, 0.05432, 0.2274, 0.05487, 0.2268, 0.05538, 0.2191, 0.05538, 0.2191, 0.05432, 0.9241, 0.5898, 0.9209, 0.5898, 0.9209, 0.579, 0.9241, 0.579, 0.5107, 0.02938, 0.5117, 0.02938, 0.5117, 0.03031, 0.5107, 0.03031, 0.5135, 0.05301, 0.5125, 0.05301, 0.5125, 0.05216, 0.5135, 0.05216, 0.8848, 0.5957, 0.8836, 0.596, 0.8836, 0.5955, 0.8848, 0.5952, 0.1428, 0.0246, 0.1428, 0.02509, 0.1427, 0.02509, 0.1427, 0.0246, 0.9502, 0.5171, 0.9497, 0.5171, 0.9497, 0.5164, 0.9502, 0.5164, 0.1428, 0.02411, 0.1428, 0.0246, 0.1427, 0.02459, 0.1427, 0.02411, 0.1564, 0.02419, 0.1569, 0.02416, 0.1569, 0.02481, 0.1564, 0.02484, 0.1428, 0.02345, 0.1428, 0.02411, 0.1427, 0.02411, 0.1427, 0.02345, 0.1466, 0.0241, 0.1466, 0.02344, 0.1467, 0.02344, 0.1467, 0.0241, 0.1425, 0.02411, 0.1427, 0.02411, 0.1427, 0.02459, 0.1425, 0.0246, 0.9502, 0.5171, 0.9502, 0.5177, 0.9497, 0.5177, 0.9497, 0.5171, 0.1425, 0.0246, 0.1427, 0.0246, 0.1427, 0.02509, 0.1425, 0.02509, 0.1564, 0.02414, 0.1564, 0.02349, 0.1569, 0.02351, 0.1569, 0.02416, 0.1466, 0.0241, 0.1467, 0.0241, 0.1467, 0.02476, 0.1466, 0.02476, 0.1425, 0.02345, 0.1427, 0.02345, 0.1427, 0.02411, 0.1425, 0.02411])
me_plane.materials.append(mat_material_001)
me_plane.use_remesh_fix_poles = True
me_plane.use_remesh_preserve_attributes = False
me_plane.use_mirror_vertex_groups = False
me_plane.update()
me_plane_001 = bpy.data.meshes.new('Plane.001')
me_plane_001.from_pydata([(0.3547, -0.8117, 0.1837), (0.476, -0.8117, 0.1837), (0.3547, -0.63, 0.1837), (0.476, -0.63, 0.1837), (0.3547, -0.6832, 0.05522), (0.476, -0.6832, 0.05522), (0.3547, -0.8117, 0.00198), (0.476, -0.8117, 0.00198), (0.3547, -0.9403, 0.05522), (0.476, -0.9403, 0.05522), (0.3547, -0.9935, 0.1837), (0.476, -0.9935, 0.1837), (0.3547, -0.9403, 0.3123), (0.476, -0.9403, 0.3123), (0.3547, -0.8117, 0.3655), (0.476, -0.8117, 0.3655), (0.3547, -0.6832, 0.3123), (0.476, -0.6832, 0.3123), (0.476, -0.7223, 0.0943), (0.476, -0.6852, 0.1837), (0.476, -0.8117, 0.05724), (0.476, -0.9012, 0.0943), (0.476, -0.9382, 0.1837), (0.476, -0.9012, 0.2732), (0.476, -0.8117, 0.3102), (0.476, -0.7223, 0.2732)], [], [(0, 2, 4), (1, 18, 19), (2, 3, 5, 4), (0, 4, 6), (1, 20, 18), (4, 5, 7, 6), (0, 6, 8), (1, 21, 20), (6, 7, 9, 8), (0, 8, 10), (1, 22, 21), (8, 9, 11, 10), (0, 10, 12), (1, 23, 22), (10, 11, 13, 12), (0, 12, 14), (1, 24, 23), (12, 13, 15, 14), (0, 14, 16), (1, 25, 24), (14, 15, 17, 16), (0, 16, 2), (1, 19, 25), (16, 17, 3, 2), (19, 18, 5, 3), (18, 20, 7, 5), (20, 21, 9, 7), (21, 22, 11, 9), (22, 23, 13, 11), (23, 24, 15, 13), (24, 25, 17, 15), (25, 19, 3, 17)])
_uv = me_plane_001.uv_layers.new(name='UVMap')
_uv.uv.foreach_set('vector', [0.1206, 0.03624, 0.1203, 0.03708, 0.1198, 0.03659, 0.252, 0.02058, 0.2514, 0.02034, 0.2518, 0.02, 0.126, 0.02647, 0.1254, 0.02647, 0.1254, 0.02591, 0.126, 0.02591, 0.1206, 0.03624, 0.1198, 0.03659, 0.1198, 0.03589, 0.252, 0.02058, 0.2514, 0.02082, 0.2514, 0.02034, 0.1242, 0.03372, 0.1248, 0.03372, 0.1248, 0.03436, 0.1242, 0.03436, 0.1206, 0.03624, 0.1198, 0.03589, 0.1203, 0.0354, 0.252, 0.02058, 0.2518, 0.02117, 0.2514, 0.02082, 0.1242, 0.03436, 0.1248, 0.03436, 0.1248, 0.035, 0.1242, 0.035, 0.1206, 0.03624, 0.1203, 0.0354, 0.121, 0.0354, 0.252, 0.02058, 0.2523, 0.02117, 0.2518, 0.02117, 0.1185, 0.03738, 0.1178, 0.03738, 0.1178, 0.03684, 0.1185, 0.03684, 0.1206, 0.03624, 0.121, 0.0354, 0.1215, 0.03589, 0.252, 0.02058, 0.2526, 0.02083, 0.2523, 0.02117, 0.1185, 0.03684, 0.1178, 0.03684, 0.1178, 0.03614, 0.1185, 0.03614, 0.1206, 0.03624, 0.1215, 0.03589, 0.1215, 0.03658, 0.252, 0.02058, 0.2526, 0.02034, 0.2526, 0.02083, 0.1254, 0.035, 0.1248, 0.035, 0.1248, 0.03436, 0.1254, 0.03436, 0.1206, 0.03624, 0.1215, 0.03658, 0.121, 0.03708, 0.252, 0.02058, 0.2523, 0.02, 0.2526, 0.02034, 0.1254, 0.03436, 0.1248, 0.03436, 0.1248, 0.03372, 0.1254, 0.03372, 0.1206, 0.03624, 0.121, 0.03708, 0.1203, 0.03708, 0.252, 0.02058, 0.2518, 0.02, 0.2523, 0.02, 0.126, 0.02716, 0.1254, 0.02716, 0.1254, 0.02647, 0.126, 0.02647, 0.1092, 0.03562, 0.1089, 0.03597, 0.1086, 0.03586, 0.1091, 0.03537, 0.1089, 0.03597, 0.1089, 0.03645, 0.1086, 0.03655, 0.1086, 0.03586, 0.1089, 0.03645, 0.1092, 0.03679, 0.1091, 0.03705, 0.1086, 0.03655, 0.1092, 0.03679, 0.1097, 0.03679, 0.1098, 0.03705, 0.1091, 0.03705, 0.1097, 0.03679, 0.11, 0.03645, 0.1103, 0.03656, 0.1098, 0.03705, 0.11, 0.03645, 0.11, 0.03597, 0.1103, 0.03586, 0.1103, 0.03656, 0.11, 0.03597, 0.1097, 0.03562, 0.1098, 0.03537, 0.1103, 0.03586, 0.1097, 0.03562, 0.1092, 0.03562, 0.1091, 0.03537, 0.1098, 0.03537])
me_plane_001.materials.append(mat_material_001)
me_plane_001.use_remesh_fix_poles = True
me_plane_001.use_remesh_preserve_attributes = False
me_plane_001.use_mirror_vertex_groups = False
me_plane_001.update()
me_plane_002 = bpy.data.meshes.new('Plane.002')
me_plane_002.from_pydata([(-0.3547, -0.8117, 0.1837), (-0.476, -0.8117, 0.1837), (-0.3547, -0.63, 0.1837), (-0.476, -0.63, 0.1837), (-0.3547, -0.6832, 0.05522), (-0.476, -0.6832, 0.05522), (-0.3547, -0.8117, 0.00198), (-0.476, -0.8117, 0.00198), (-0.3547, -0.9403, 0.05522), (-0.476, -0.9403, 0.05522), (-0.3547, -0.9935, 0.1837), (-0.476, -0.9935, 0.1837), (-0.3547, -0.9403, 0.3123), (-0.476, -0.9403, 0.3123), (-0.3547, -0.8117, 0.3655), (-0.476, -0.8117, 0.3655), (-0.3547, -0.6832, 0.3123), (-0.476, -0.6832, 0.3123), (-0.476, -0.7223, 0.0943), (-0.476, -0.6852, 0.1837), (-0.476, -0.8117, 0.05724), (-0.476, -0.9012, 0.0943), (-0.476, -0.9382, 0.1837), (-0.476, -0.9012, 0.2732), (-0.476, -0.8117, 0.3102), (-0.476, -0.7223, 0.2732)], [], [(0, 4, 2), (1, 19, 18), (2, 4, 5, 3), (0, 6, 4), (1, 18, 20), (4, 6, 7, 5), (0, 8, 6), (1, 20, 21), (6, 8, 9, 7), (0, 10, 8), (1, 21, 22), (8, 10, 11, 9), (0, 12, 10), (1, 22, 23), (10, 12, 13, 11), (0, 14, 12), (1, 23, 24), (12, 14, 15, 13), (0, 16, 14), (1, 24, 25), (14, 16, 17, 15), (0, 2, 16), (1, 25, 19), (16, 2, 3, 17), (19, 3, 5, 18), (18, 5, 7, 20), (20, 7, 9, 21), (21, 9, 11, 22), (22, 11, 13, 23), (23, 13, 15, 24), (24, 15, 17, 25), (25, 17, 3, 19)])
_uv = me_plane_002.uv_layers.new(name='UVMap')
_uv.uv.foreach_set('vector', [0.1223, 0.03624, 0.1227, 0.03708, 0.122, 0.03708, 0.2537, 0.02058, 0.2535, 0.02117, 0.2531, 0.02083, 0.1254, 0.02772, 0.1254, 0.02716, 0.126, 0.02716, 0.126, 0.02772, 0.1223, 0.03624, 0.1232, 0.03658, 0.1227, 0.03708, 0.2537, 0.02058, 0.2531, 0.02083, 0.2531, 0.02034, 0.1248, 0.035, 0.1248, 0.03565, 0.1242, 0.03565, 0.1242, 0.035, 0.1223, 0.03624, 0.1232, 0.03589, 0.1232, 0.03658, 0.2537, 0.02058, 0.2531, 0.02034, 0.2535, 0.02, 0.1248, 0.03565, 0.1248, 0.03629, 0.1242, 0.03629, 0.1242, 0.03565, 0.1223, 0.03624, 0.1227, 0.0354, 0.1232, 0.03589, 0.2537, 0.02058, 0.2535, 0.02, 0.2539, 0.02, 0.1172, 0.03738, 0.1172, 0.03684, 0.1178, 0.03684, 0.1178, 0.03738, 0.1223, 0.03624, 0.122, 0.0354, 0.1227, 0.0354, 0.2537, 0.02058, 0.2539, 0.02, 0.2543, 0.02034, 0.1172, 0.03684, 0.1172, 0.03614, 0.1178, 0.03614, 0.1178, 0.03684, 0.1223, 0.03624, 0.1215, 0.03589, 0.122, 0.0354, 0.2537, 0.02058, 0.2543, 0.02034, 0.2543, 0.02082, 0.112, 0.03656, 0.112, 0.03591, 0.1126, 0.03591, 0.1126, 0.03656, 0.1223, 0.03624, 0.1215, 0.03659, 0.1215, 0.03589, 0.2537, 0.02058, 0.2543, 0.02082, 0.2539, 0.02117, 0.112, 0.03591, 0.112, 0.03527, 0.1126, 0.03527, 0.1126, 0.03591, 0.1223, 0.03624, 0.122, 0.03708, 0.1215, 0.03659, 0.2537, 0.02058, 0.2539, 0.02117, 0.2535, 0.02117, 0.1254, 0.02841, 0.1254, 0.02772, 0.126, 0.02772, 0.126, 0.02841, 0.1109, 0.03679, 0.1108, 0.03705, 0.1103, 0.03656, 0.1105, 0.03645, 0.1105, 0.03645, 0.1103, 0.03656, 0.1103, 0.03586, 0.1105, 0.03597, 0.1105, 0.03597, 0.1103, 0.03586, 0.1108, 0.03537, 0.1109, 0.03562, 0.1109, 0.03562, 0.1108, 0.03537, 0.1115, 0.03537, 0.1114, 0.03562, 0.1114, 0.03562, 0.1115, 0.03537, 0.112, 0.03586, 0.1117, 0.03597, 0.1117, 0.03597, 0.112, 0.03586, 0.112, 0.03655, 0.1117, 0.03645, 0.1117, 0.03645, 0.112, 0.03655, 0.1115, 0.03705, 0.1114, 0.03679, 0.1114, 0.03679, 0.1115, 0.03705, 0.1108, 0.03705, 0.1109, 0.03679])
me_plane_002.materials.append(mat_material_001)
me_plane_002.use_remesh_fix_poles = True
me_plane_002.use_remesh_preserve_attributes = False
me_plane_002.use_mirror_vertex_groups = False
me_plane_002.update()
me_plane_003 = bpy.data.meshes.new('Plane.003')
me_plane_003.from_pydata([(0.3547, 0.6463, 0.1837), (0.476, 0.6463, 0.1837), (0.3547, 0.8281, 0.1837), (0.476, 0.8281, 0.1837), (0.3547, 0.7748, 0.05522), (0.476, 0.7748, 0.05522), (0.3547, 0.6463, 0.00198), (0.476, 0.6463, 0.00198), (0.3547, 0.5178, 0.05522), (0.476, 0.5178, 0.05522), (0.3547, 0.4645, 0.1837), (0.476, 0.4645, 0.1837), (0.3547, 0.5178, 0.3123), (0.476, 0.5178, 0.3123), (0.3547, 0.6463, 0.3655), (0.476, 0.6463, 0.3655), (0.3547, 0.7748, 0.3123), (0.476, 0.7748, 0.3123), (0.476, 0.7357, 0.0943), (0.476, 0.7728, 0.1837), (0.476, 0.6463, 0.05724), (0.476, 0.5569, 0.0943), (0.476, 0.5198, 0.1837), (0.476, 0.5569, 0.2732), (0.476, 0.6463, 0.3102), (0.476, 0.7357, 0.2732)], [], [(0, 2, 4), (1, 18, 19), (2, 3, 5, 4), (0, 4, 6), (1, 20, 18), (4, 5, 7, 6), (0, 6, 8), (1, 21, 20), (6, 7, 9, 8), (0, 8, 10), (1, 22, 21), (8, 9, 11, 10), (0, 10, 12), (1, 23, 22), (10, 11, 13, 12), (0, 12, 14), (1, 24, 23), (12, 13, 15, 14), (0, 14, 16), (1, 25, 24), (14, 15, 17, 16), (0, 16, 2), (1, 19, 25), (16, 17, 3, 2), (19, 18, 5, 3), (18, 20, 7, 5), (20, 21, 9, 7), (21, 22, 11, 9), (22, 23, 13, 11), (23, 24, 15, 13), (24, 25, 17, 15), (25, 19, 3, 17)])
_uv = me_plane_003.uv_layers.new(name='UVMap')
_uv.uv.foreach_set('vector', [0.1223, 0.03456, 0.1227, 0.0354, 0.122, 0.0354, 0.252, 0.0189, 0.2526, 0.01915, 0.2523, 0.01949, 0.1254, 0.0344, 0.126, 0.0344, 0.126, 0.03497, 0.1254, 0.03497, 0.1223, 0.03456, 0.122, 0.0354, 0.1215, 0.0349, 0.252, 0.0189, 0.2526, 0.01866, 0.2526, 0.01915, 0.1236, 0.03372, 0.1242, 0.03372, 0.1242, 0.03436, 0.1236, 0.03436, 0.1223, 0.03456, 0.1215, 0.0349, 0.1215, 0.03421, 0.252, 0.0189, 0.2523, 0.01832, 0.2526, 0.01866, 0.1236, 0.03436, 0.1242, 0.03436, 0.1242, 0.035, 0.1236, 0.035, 0.1223, 0.03456, 0.1215, 0.03421, 0.122, 0.03372, 0.252, 0.0189, 0.2518, 0.01832, 0.2523, 0.01832, 0.1146, 0.03741, 0.114, 0.03741, 0.114, 0.03687, 0.1146, 0.03687, 0.1223, 0.03456, 0.122, 0.03372, 0.1227, 0.03372, 0.252, 0.0189, 0.2514, 0.01866, 0.2518, 0.01832, 0.1146, 0.03687, 0.114, 0.03687, 0.114, 0.03618, 0.1146, 0.03618, 0.1223, 0.03456, 0.1227, 0.03372, 0.1232, 0.03421, 0.252, 0.0189, 0.2514, 0.01914, 0.2514, 0.01866, 0.1132, 0.03656, 0.1126, 0.03656, 0.1126, 0.03591, 0.1132, 0.03591, 0.1223, 0.03456, 0.1232, 0.03421, 0.1232, 0.03491, 0.252, 0.0189, 0.2518, 0.01949, 0.2514, 0.01914, 0.1132, 0.03591, 0.1126, 0.03591, 0.1126, 0.03527, 0.1132, 0.03527, 0.1223, 0.03456, 0.1232, 0.03491, 0.1227, 0.0354, 0.252, 0.0189, 0.2523, 0.01949, 0.2518, 0.01949, 0.1254, 0.03372, 0.126, 0.03372, 0.126, 0.0344, 0.1254, 0.0344, 0.1097, 0.03511, 0.11, 0.03477, 0.1103, 0.03488, 0.1098, 0.03537, 0.11, 0.03477, 0.11, 0.03429, 0.1103, 0.03418, 0.1103, 0.03488, 0.11, 0.03429, 0.1097, 0.03394, 0.1098, 0.03369, 0.1103, 0.03418, 0.1097, 0.03394, 0.1092, 0.03394, 0.1091, 0.03369, 0.1098, 0.03369, 0.1092, 0.03394, 0.1089, 0.03429, 0.1086, 0.03418, 0.1091, 0.03369, 0.1089, 0.03429, 0.1089, 0.03477, 0.1086, 0.03487, 0.1086, 0.03418, 0.1089, 0.03477, 0.1092, 0.03511, 0.1091, 0.03537, 0.1086, 0.03487, 0.1092, 0.03511, 0.1097, 0.03511, 0.1098, 0.03537, 0.1091, 0.03537])
me_plane_003.materials.append(mat_material_001)
me_plane_003.use_remesh_fix_poles = True
me_plane_003.use_remesh_preserve_attributes = False
me_plane_003.use_mirror_vertex_groups = False
me_plane_003.update()
me_plane_004 = bpy.data.meshes.new('Plane.004')
me_plane_004.from_pydata([(-0.3547, 0.6463, 0.1837), (-0.476, 0.6463, 0.1837), (-0.3547, 0.8281, 0.1837), (-0.476, 0.8281, 0.1837), (-0.3547, 0.7748, 0.05522), (-0.476, 0.7748, 0.05522), (-0.3547, 0.6463, 0.00198), (-0.476, 0.6463, 0.00198), (-0.3547, 0.5178, 0.05522), (-0.476, 0.5178, 0.05522), (-0.3547, 0.4645, 0.1837), (-0.476, 0.4645, 0.1837), (-0.3547, 0.5178, 0.3123), (-0.476, 0.5178, 0.3123), (-0.3547, 0.6463, 0.3655), (-0.476, 0.6463, 0.3655), (-0.3547, 0.7748, 0.3123), (-0.476, 0.7748, 0.3123), (-0.476, 0.7357, 0.0943), (-0.476, 0.7728, 0.1837), (-0.476, 0.6463, 0.05724), (-0.476, 0.5569, 0.0943), (-0.476, 0.5198, 0.1837), (-0.476, 0.5569, 0.2732), (-0.476, 0.6463, 0.3102), (-0.476, 0.7357, 0.2732)], [], [(0, 4, 2), (1, 19, 18), (2, 4, 5, 3), (0, 6, 4), (1, 18, 20), (4, 6, 7, 5), (0, 8, 6), (1, 20, 21), (6, 8, 9, 7), (0, 10, 8), (1, 21, 22), (8, 10, 11, 9), (0, 12, 10), (1, 22, 23), (10, 12, 13, 11), (0, 14, 12), (1, 23, 24), (12, 14, 15, 13), (0, 16, 14), (1, 24, 25), (14, 16, 17, 15), (0, 2, 16), (1, 25, 19), (16, 2, 3, 17), (19, 3, 5, 18), (18, 5, 7, 20), (20, 7, 9, 21), (21, 9, 11, 22), (22, 11, 13, 23), (23, 13, 15, 24), (24, 15, 17, 25), (25, 17, 3, 19)])
_uv = me_plane_004.uv_layers.new(name='UVMap')
_uv.uv.foreach_set('vector', [0.1206, 0.03456, 0.1215, 0.03491, 0.121, 0.0354, 0.2537, 0.0189, 0.2535, 0.01949, 0.2531, 0.01915, 0.1254, 0.02522, 0.1254, 0.02465, 0.126, 0.02465, 0.126, 0.02522, 0.1206, 0.03456, 0.1215, 0.03421, 0.1215, 0.03491, 0.2537, 0.0189, 0.2531, 0.01915, 0.2531, 0.01866, 0.1242, 0.035, 0.1242, 0.03565, 0.1236, 0.03565, 0.1236, 0.035, 0.1206, 0.03456, 0.121, 0.03372, 0.1215, 0.03421, 0.2537, 0.0189, 0.2531, 0.01866, 0.2535, 0.01832, 0.1242, 0.03565, 0.1242, 0.03629, 0.1236, 0.03629, 0.1236, 0.03565, 0.1206, 0.03456, 0.1203, 0.03372, 0.121, 0.03372, 0.2537, 0.0189, 0.2535, 0.01832, 0.2539, 0.01832, 0.1134, 0.03741, 0.1134, 0.03687, 0.114, 0.03687, 0.114, 0.03741, 0.1206, 0.03456, 0.1198, 0.03421, 0.1203, 0.03372, 0.2537, 0.0189, 0.2539, 0.01832, 0.2543, 0.01866, 0.1134, 0.03687, 0.1134, 0.03618, 0.114, 0.03618, 0.114, 0.03687, 0.1206, 0.03456, 0.1198, 0.0349, 0.1198, 0.03421, 0.2537, 0.0189, 0.2543, 0.01866, 0.2543, 0.01914, 0.1163, 0.03655, 0.1163, 0.03591, 0.1169, 0.03591, 0.1169, 0.03655, 0.1206, 0.03456, 0.1203, 0.0354, 0.1198, 0.0349, 0.2537, 0.0189, 0.2543, 0.01914, 0.2539, 0.01949, 0.1163, 0.03591, 0.1163, 0.03527, 0.1169, 0.03527, 0.1169, 0.03591, 0.1206, 0.03456, 0.121, 0.0354, 0.1203, 0.0354, 0.2537, 0.0189, 0.2539, 0.01949, 0.2535, 0.01949, 0.1254, 0.02591, 0.1254, 0.02522, 0.126, 0.02522, 0.126, 0.02591, 0.1109, 0.03511, 0.1108, 0.03537, 0.1103, 0.03488, 0.1105, 0.03477, 0.1105, 0.03477, 0.1103, 0.03488, 0.1103, 0.03418, 0.1105, 0.03429, 0.1105, 0.03429, 0.1103, 0.03418, 0.1108, 0.03369, 0.1109, 0.03394, 0.1109, 0.03394, 0.1108, 0.03369, 0.1115, 0.03369, 0.1114, 0.03394, 0.1114, 0.03394, 0.1115, 0.03369, 0.112, 0.03418, 0.1117, 0.03429, 0.1117, 0.03429, 0.112, 0.03418, 0.112, 0.03487, 0.1117, 0.03477, 0.1117, 0.03477, 0.112, 0.03487, 0.1115, 0.03537, 0.1114, 0.03511, 0.1114, 0.03511, 0.1115, 0.03537, 0.1108, 0.03537, 0.1109, 0.03511])
me_plane_004.materials.append(mat_material_001)
me_plane_004.use_remesh_fix_poles = True
me_plane_004.use_remesh_preserve_attributes = False
me_plane_004.use_mirror_vertex_groups = False
me_plane_004.update()

# ---- objects
ob_coupe_03_green = bpy.data.objects.new('Coupe_03_Green', me_plane)
ob_wheel_fl = bpy.data.objects.new('Wheel_FL', me_plane_001)
ob_wheel_fr = bpy.data.objects.new('Wheel_FR', me_plane_002)
ob_wheel_rl = bpy.data.objects.new('Wheel_RL', me_plane_003)
ob_wheel_rr = bpy.data.objects.new('Wheel_RR', me_plane_004)

# ---- transforms, parenting, visibility, modifiers, constraints
ob_coupe_03_green.location = (0.0, 0.0, 0.0)
ob_coupe_03_green.lineart.crease_threshold = 0.0
ob_wheel_fl.parent = ob_coupe_03_green
ob_wheel_fl.location = (0.0, 0.0, 0.0)
ob_wheel_fl.lineart.crease_threshold = 0.0
ob_wheel_fr.parent = ob_coupe_03_green
ob_wheel_fr.location = (0.0, 0.0, 0.0)
ob_wheel_fr.lineart.crease_threshold = 0.0
ob_wheel_rl.parent = ob_coupe_03_green
ob_wheel_rl.location = (0.0, 0.0, 0.0)
ob_wheel_rl.lineart.crease_threshold = 0.0
ob_wheel_rr.parent = ob_coupe_03_green
ob_wheel_rr.location = (0.0, 0.0, 0.0)
ob_wheel_rr.lineart.crease_threshold = 0.0

# ---- collection membership
col_collection.objects.link(ob_coupe_03_green)
col_collection.objects.link(ob_wheel_fl)
col_collection.objects.link(ob_wheel_fr)
col_collection.objects.link(ob_wheel_rl)
col_collection.objects.link(ob_wheel_rr)

# ---- scene / render settings (as saved in the file)
scene.frame_start = 1; scene.frame_end = 250; scene.frame_set(4)
scene.render.engine = 'BLENDER_EEVEE_NEXT'
scene.cycles.use_denoising = False
scene.cycles.samples = 128
scene.cycles.sampling_pattern = 'TABULATED_SOBOL'
scene.cycles.use_adaptive_sampling = False
scene.cycles.use_light_tree = False
scene.view_settings.view_transform = 'Filmic'
bpy.context.view_layer.update()

# ---- added for rendering (the .blend has no active camera and no usable light): camera, sun
cam_auto = bpy.data.cameras.new('AutoCamera')
cam_auto.lens = 50.0
cam_auto.sensor_width = 36.0
cam_auto.clip_end = 1000.0
ob_auto_camera = bpy.data.objects.new('AutoCamera', cam_auto)
scene.collection.objects.link(ob_auto_camera)
ob_auto_camera.location = (2.84756, -3.45965, 2.65716)
ob_auto_camera.rotation_euler = (1.09748, -7.21219e-08, 0.694738)
scene.camera = ob_auto_camera
light_auto_sun = bpy.data.lights.new('AutoSun', 'SUN')
light_auto_sun.energy = 3.0
light_auto_sun.angle = 0.0523599
ob_auto_sun = bpy.data.objects.new('AutoSun', light_auto_sun)
scene.collection.objects.link(ob_auto_sun)
ob_auto_sun.rotation_euler = (0.872665, 0.174533, 0.523599)
bpy.context.view_layer.update()
